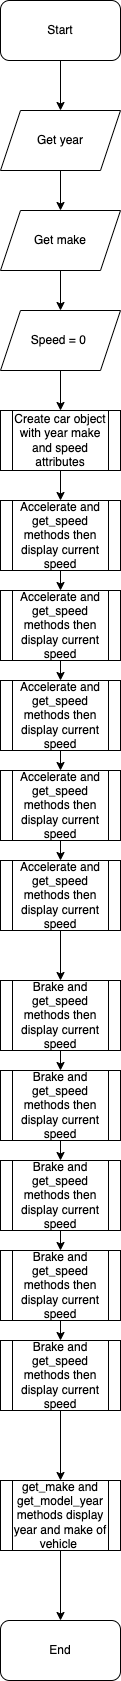

The diagram above was exported from draw.io. Its source (the exported page's mxGraphModel, read from the mxfile embedded in the PNG):
<mxGraphModel dx="636" dy="393" grid="1" gridSize="10" guides="1" tooltips="1" connect="1" arrows="1" fold="1" page="1" pageScale="1" pageWidth="827" pageHeight="1169" math="0" shadow="0">
  <root>
    <mxCell id="WIyWlLk6GJQsqaUBKTNV-0" />
    <mxCell id="WIyWlLk6GJQsqaUBKTNV-1" parent="WIyWlLk6GJQsqaUBKTNV-0" />
    <mxCell id="tIAyC1UcP9B2SZbmWJBC-0" value="Start" style="rounded=1;whiteSpace=wrap;html=1;" vertex="1" parent="WIyWlLk6GJQsqaUBKTNV-1">
      <mxGeometry x="280" y="20" width="120" height="60" as="geometry" />
    </mxCell>
    <mxCell id="tIAyC1UcP9B2SZbmWJBC-1" value="Get year" style="shape=parallelogram;perimeter=parallelogramPerimeter;whiteSpace=wrap;html=1;fixedSize=1;" vertex="1" parent="WIyWlLk6GJQsqaUBKTNV-1">
      <mxGeometry x="280" y="130" width="120" height="60" as="geometry" />
    </mxCell>
    <mxCell id="tIAyC1UcP9B2SZbmWJBC-2" value="Get make" style="shape=parallelogram;perimeter=parallelogramPerimeter;whiteSpace=wrap;html=1;fixedSize=1;" vertex="1" parent="WIyWlLk6GJQsqaUBKTNV-1">
      <mxGeometry x="280" y="230" width="120" height="60" as="geometry" />
    </mxCell>
    <mxCell id="tIAyC1UcP9B2SZbmWJBC-3" value="Speed = 0&amp;nbsp;" style="shape=parallelogram;perimeter=parallelogramPerimeter;whiteSpace=wrap;html=1;fixedSize=1;" vertex="1" parent="WIyWlLk6GJQsqaUBKTNV-1">
      <mxGeometry x="280" y="330" width="120" height="60" as="geometry" />
    </mxCell>
    <mxCell id="tIAyC1UcP9B2SZbmWJBC-4" value="Create car object with year make and speed attributes" style="shape=process;whiteSpace=wrap;html=1;backgroundOutline=1;" vertex="1" parent="WIyWlLk6GJQsqaUBKTNV-1">
      <mxGeometry x="280" y="430" width="120" height="60" as="geometry" />
    </mxCell>
    <mxCell id="tIAyC1UcP9B2SZbmWJBC-5" value="Accelerate and get_speed methods then display current speed" style="shape=process;whiteSpace=wrap;html=1;backgroundOutline=1;" vertex="1" parent="WIyWlLk6GJQsqaUBKTNV-1">
      <mxGeometry x="280" y="520" width="120" height="70" as="geometry" />
    </mxCell>
    <mxCell id="tIAyC1UcP9B2SZbmWJBC-10" value="Accelerate and get_speed methods then display current speed" style="shape=process;whiteSpace=wrap;html=1;backgroundOutline=1;" vertex="1" parent="WIyWlLk6GJQsqaUBKTNV-1">
      <mxGeometry x="280" y="610" width="120" height="70" as="geometry" />
    </mxCell>
    <mxCell id="tIAyC1UcP9B2SZbmWJBC-11" value="Accelerate and get_speed methods then display current speed" style="shape=process;whiteSpace=wrap;html=1;backgroundOutline=1;" vertex="1" parent="WIyWlLk6GJQsqaUBKTNV-1">
      <mxGeometry x="280" y="700" width="120" height="70" as="geometry" />
    </mxCell>
    <mxCell id="tIAyC1UcP9B2SZbmWJBC-12" value="Accelerate and get_speed methods then display current speed" style="shape=process;whiteSpace=wrap;html=1;backgroundOutline=1;" vertex="1" parent="WIyWlLk6GJQsqaUBKTNV-1">
      <mxGeometry x="280" y="790" width="120" height="70" as="geometry" />
    </mxCell>
    <mxCell id="tIAyC1UcP9B2SZbmWJBC-13" value="Accelerate and get_speed methods then display current speed" style="shape=process;whiteSpace=wrap;html=1;backgroundOutline=1;" vertex="1" parent="WIyWlLk6GJQsqaUBKTNV-1">
      <mxGeometry x="280" y="880" width="120" height="70" as="geometry" />
    </mxCell>
    <mxCell id="tIAyC1UcP9B2SZbmWJBC-14" value="Brake and get_speed methods then display current speed" style="shape=process;whiteSpace=wrap;html=1;backgroundOutline=1;" vertex="1" parent="WIyWlLk6GJQsqaUBKTNV-1">
      <mxGeometry x="280" y="1000" width="120" height="70" as="geometry" />
    </mxCell>
    <mxCell id="tIAyC1UcP9B2SZbmWJBC-15" value="Brake and get_speed methods then display current speed" style="shape=process;whiteSpace=wrap;html=1;backgroundOutline=1;" vertex="1" parent="WIyWlLk6GJQsqaUBKTNV-1">
      <mxGeometry x="280" y="1090" width="120" height="70" as="geometry" />
    </mxCell>
    <mxCell id="tIAyC1UcP9B2SZbmWJBC-16" value="Brake and get_speed methods then display current speed" style="shape=process;whiteSpace=wrap;html=1;backgroundOutline=1;" vertex="1" parent="WIyWlLk6GJQsqaUBKTNV-1">
      <mxGeometry x="280" y="1180" width="120" height="70" as="geometry" />
    </mxCell>
    <mxCell id="tIAyC1UcP9B2SZbmWJBC-17" value="Brake and get_speed methods then display current speed" style="shape=process;whiteSpace=wrap;html=1;backgroundOutline=1;" vertex="1" parent="WIyWlLk6GJQsqaUBKTNV-1">
      <mxGeometry x="280" y="1270" width="120" height="70" as="geometry" />
    </mxCell>
    <mxCell id="tIAyC1UcP9B2SZbmWJBC-18" value="Brake and get_speed methods then display current speed" style="shape=process;whiteSpace=wrap;html=1;backgroundOutline=1;" vertex="1" parent="WIyWlLk6GJQsqaUBKTNV-1">
      <mxGeometry x="280" y="1360" width="120" height="70" as="geometry" />
    </mxCell>
    <mxCell id="tIAyC1UcP9B2SZbmWJBC-19" value="get_make and get_model_year methods display year and make of vehicle&amp;nbsp;" style="shape=process;whiteSpace=wrap;html=1;backgroundOutline=1;" vertex="1" parent="WIyWlLk6GJQsqaUBKTNV-1">
      <mxGeometry x="280" y="1500" width="120" height="70" as="geometry" />
    </mxCell>
    <mxCell id="tIAyC1UcP9B2SZbmWJBC-20" value="End" style="rounded=1;whiteSpace=wrap;html=1;" vertex="1" parent="WIyWlLk6GJQsqaUBKTNV-1">
      <mxGeometry x="280" y="1640" width="120" height="60" as="geometry" />
    </mxCell>
    <mxCell id="tIAyC1UcP9B2SZbmWJBC-21" value="" style="endArrow=classic;html=1;rounded=0;entryX=0.5;entryY=0;entryDx=0;entryDy=0;" edge="1" parent="WIyWlLk6GJQsqaUBKTNV-1" source="tIAyC1UcP9B2SZbmWJBC-19" target="tIAyC1UcP9B2SZbmWJBC-20">
      <mxGeometry width="50" height="50" relative="1" as="geometry">
        <mxPoint x="160" y="1630" as="sourcePoint" />
        <mxPoint x="210" y="1580" as="targetPoint" />
      </mxGeometry>
    </mxCell>
    <mxCell id="tIAyC1UcP9B2SZbmWJBC-22" value="" style="endArrow=classic;html=1;rounded=0;" edge="1" parent="WIyWlLk6GJQsqaUBKTNV-1" source="tIAyC1UcP9B2SZbmWJBC-18" target="tIAyC1UcP9B2SZbmWJBC-19">
      <mxGeometry width="50" height="50" relative="1" as="geometry">
        <mxPoint x="370" y="1470" as="sourcePoint" />
        <mxPoint x="420" y="1420" as="targetPoint" />
      </mxGeometry>
    </mxCell>
    <mxCell id="tIAyC1UcP9B2SZbmWJBC-23" value="" style="endArrow=classic;html=1;rounded=0;" edge="1" parent="WIyWlLk6GJQsqaUBKTNV-1" source="tIAyC1UcP9B2SZbmWJBC-17" target="tIAyC1UcP9B2SZbmWJBC-18">
      <mxGeometry width="50" height="50" relative="1" as="geometry">
        <mxPoint x="370" y="1380" as="sourcePoint" />
        <mxPoint x="420" y="1330" as="targetPoint" />
      </mxGeometry>
    </mxCell>
    <mxCell id="tIAyC1UcP9B2SZbmWJBC-24" value="" style="endArrow=classic;html=1;rounded=0;" edge="1" parent="WIyWlLk6GJQsqaUBKTNV-1" source="tIAyC1UcP9B2SZbmWJBC-16" target="tIAyC1UcP9B2SZbmWJBC-17">
      <mxGeometry width="50" height="50" relative="1" as="geometry">
        <mxPoint x="370" y="1280" as="sourcePoint" />
        <mxPoint x="420" y="1230" as="targetPoint" />
      </mxGeometry>
    </mxCell>
    <mxCell id="tIAyC1UcP9B2SZbmWJBC-25" value="" style="endArrow=classic;html=1;rounded=0;" edge="1" parent="WIyWlLk6GJQsqaUBKTNV-1" source="tIAyC1UcP9B2SZbmWJBC-15" target="tIAyC1UcP9B2SZbmWJBC-16">
      <mxGeometry width="50" height="50" relative="1" as="geometry">
        <mxPoint x="150" y="1240" as="sourcePoint" />
        <mxPoint x="200" y="1190" as="targetPoint" />
      </mxGeometry>
    </mxCell>
    <mxCell id="tIAyC1UcP9B2SZbmWJBC-26" value="" style="endArrow=classic;html=1;rounded=0;" edge="1" parent="WIyWlLk6GJQsqaUBKTNV-1" source="tIAyC1UcP9B2SZbmWJBC-14" target="tIAyC1UcP9B2SZbmWJBC-15">
      <mxGeometry width="50" height="50" relative="1" as="geometry">
        <mxPoint x="160" y="1140" as="sourcePoint" />
        <mxPoint x="210" y="1090" as="targetPoint" />
      </mxGeometry>
    </mxCell>
    <mxCell id="tIAyC1UcP9B2SZbmWJBC-27" value="" style="endArrow=classic;html=1;rounded=0;" edge="1" parent="WIyWlLk6GJQsqaUBKTNV-1" source="tIAyC1UcP9B2SZbmWJBC-13" target="tIAyC1UcP9B2SZbmWJBC-14">
      <mxGeometry width="50" height="50" relative="1" as="geometry">
        <mxPoint x="160" y="1020" as="sourcePoint" />
        <mxPoint x="210" y="970" as="targetPoint" />
      </mxGeometry>
    </mxCell>
    <mxCell id="tIAyC1UcP9B2SZbmWJBC-28" value="" style="endArrow=classic;html=1;rounded=0;" edge="1" parent="WIyWlLk6GJQsqaUBKTNV-1" source="tIAyC1UcP9B2SZbmWJBC-12" target="tIAyC1UcP9B2SZbmWJBC-13">
      <mxGeometry width="50" height="50" relative="1" as="geometry">
        <mxPoint x="150" y="940" as="sourcePoint" />
        <mxPoint x="200" y="890" as="targetPoint" />
      </mxGeometry>
    </mxCell>
    <mxCell id="tIAyC1UcP9B2SZbmWJBC-29" value="" style="endArrow=classic;html=1;rounded=0;" edge="1" parent="WIyWlLk6GJQsqaUBKTNV-1" source="tIAyC1UcP9B2SZbmWJBC-11" target="tIAyC1UcP9B2SZbmWJBC-12">
      <mxGeometry width="50" height="50" relative="1" as="geometry">
        <mxPoint x="170" y="780" as="sourcePoint" />
        <mxPoint x="220" y="730" as="targetPoint" />
      </mxGeometry>
    </mxCell>
    <mxCell id="tIAyC1UcP9B2SZbmWJBC-30" value="" style="endArrow=classic;html=1;rounded=0;" edge="1" parent="WIyWlLk6GJQsqaUBKTNV-1" source="tIAyC1UcP9B2SZbmWJBC-10" target="tIAyC1UcP9B2SZbmWJBC-11">
      <mxGeometry width="50" height="50" relative="1" as="geometry">
        <mxPoint x="160" y="690" as="sourcePoint" />
        <mxPoint x="210" y="640" as="targetPoint" />
      </mxGeometry>
    </mxCell>
    <mxCell id="tIAyC1UcP9B2SZbmWJBC-31" value="" style="endArrow=classic;html=1;rounded=0;" edge="1" parent="WIyWlLk6GJQsqaUBKTNV-1" source="tIAyC1UcP9B2SZbmWJBC-5" target="tIAyC1UcP9B2SZbmWJBC-10">
      <mxGeometry width="50" height="50" relative="1" as="geometry">
        <mxPoint x="180" y="600" as="sourcePoint" />
        <mxPoint x="230" y="550" as="targetPoint" />
      </mxGeometry>
    </mxCell>
    <mxCell id="tIAyC1UcP9B2SZbmWJBC-32" value="" style="endArrow=classic;html=1;rounded=0;" edge="1" parent="WIyWlLk6GJQsqaUBKTNV-1" source="tIAyC1UcP9B2SZbmWJBC-4" target="tIAyC1UcP9B2SZbmWJBC-5">
      <mxGeometry width="50" height="50" relative="1" as="geometry">
        <mxPoint x="150" y="480" as="sourcePoint" />
        <mxPoint x="200" y="430" as="targetPoint" />
      </mxGeometry>
    </mxCell>
    <mxCell id="tIAyC1UcP9B2SZbmWJBC-33" value="" style="endArrow=classic;html=1;rounded=0;" edge="1" parent="WIyWlLk6GJQsqaUBKTNV-1" source="tIAyC1UcP9B2SZbmWJBC-3" target="tIAyC1UcP9B2SZbmWJBC-4">
      <mxGeometry width="50" height="50" relative="1" as="geometry">
        <mxPoint x="170" y="410" as="sourcePoint" />
        <mxPoint x="220" y="360" as="targetPoint" />
      </mxGeometry>
    </mxCell>
    <mxCell id="tIAyC1UcP9B2SZbmWJBC-34" value="" style="endArrow=classic;html=1;rounded=0;" edge="1" parent="WIyWlLk6GJQsqaUBKTNV-1" source="tIAyC1UcP9B2SZbmWJBC-2" target="tIAyC1UcP9B2SZbmWJBC-3">
      <mxGeometry width="50" height="50" relative="1" as="geometry">
        <mxPoint x="150" y="340" as="sourcePoint" />
        <mxPoint x="200" y="290" as="targetPoint" />
      </mxGeometry>
    </mxCell>
    <mxCell id="tIAyC1UcP9B2SZbmWJBC-35" value="" style="endArrow=classic;html=1;rounded=0;" edge="1" parent="WIyWlLk6GJQsqaUBKTNV-1" source="tIAyC1UcP9B2SZbmWJBC-1" target="tIAyC1UcP9B2SZbmWJBC-2">
      <mxGeometry width="50" height="50" relative="1" as="geometry">
        <mxPoint x="160" y="200" as="sourcePoint" />
        <mxPoint x="210" y="150" as="targetPoint" />
      </mxGeometry>
    </mxCell>
    <mxCell id="tIAyC1UcP9B2SZbmWJBC-36" value="" style="endArrow=classic;html=1;rounded=0;" edge="1" parent="WIyWlLk6GJQsqaUBKTNV-1" source="tIAyC1UcP9B2SZbmWJBC-0" target="tIAyC1UcP9B2SZbmWJBC-1">
      <mxGeometry width="50" height="50" relative="1" as="geometry">
        <mxPoint x="190" y="90" as="sourcePoint" />
        <mxPoint x="240" y="40" as="targetPoint" />
      </mxGeometry>
    </mxCell>
  </root>
</mxGraphModel>